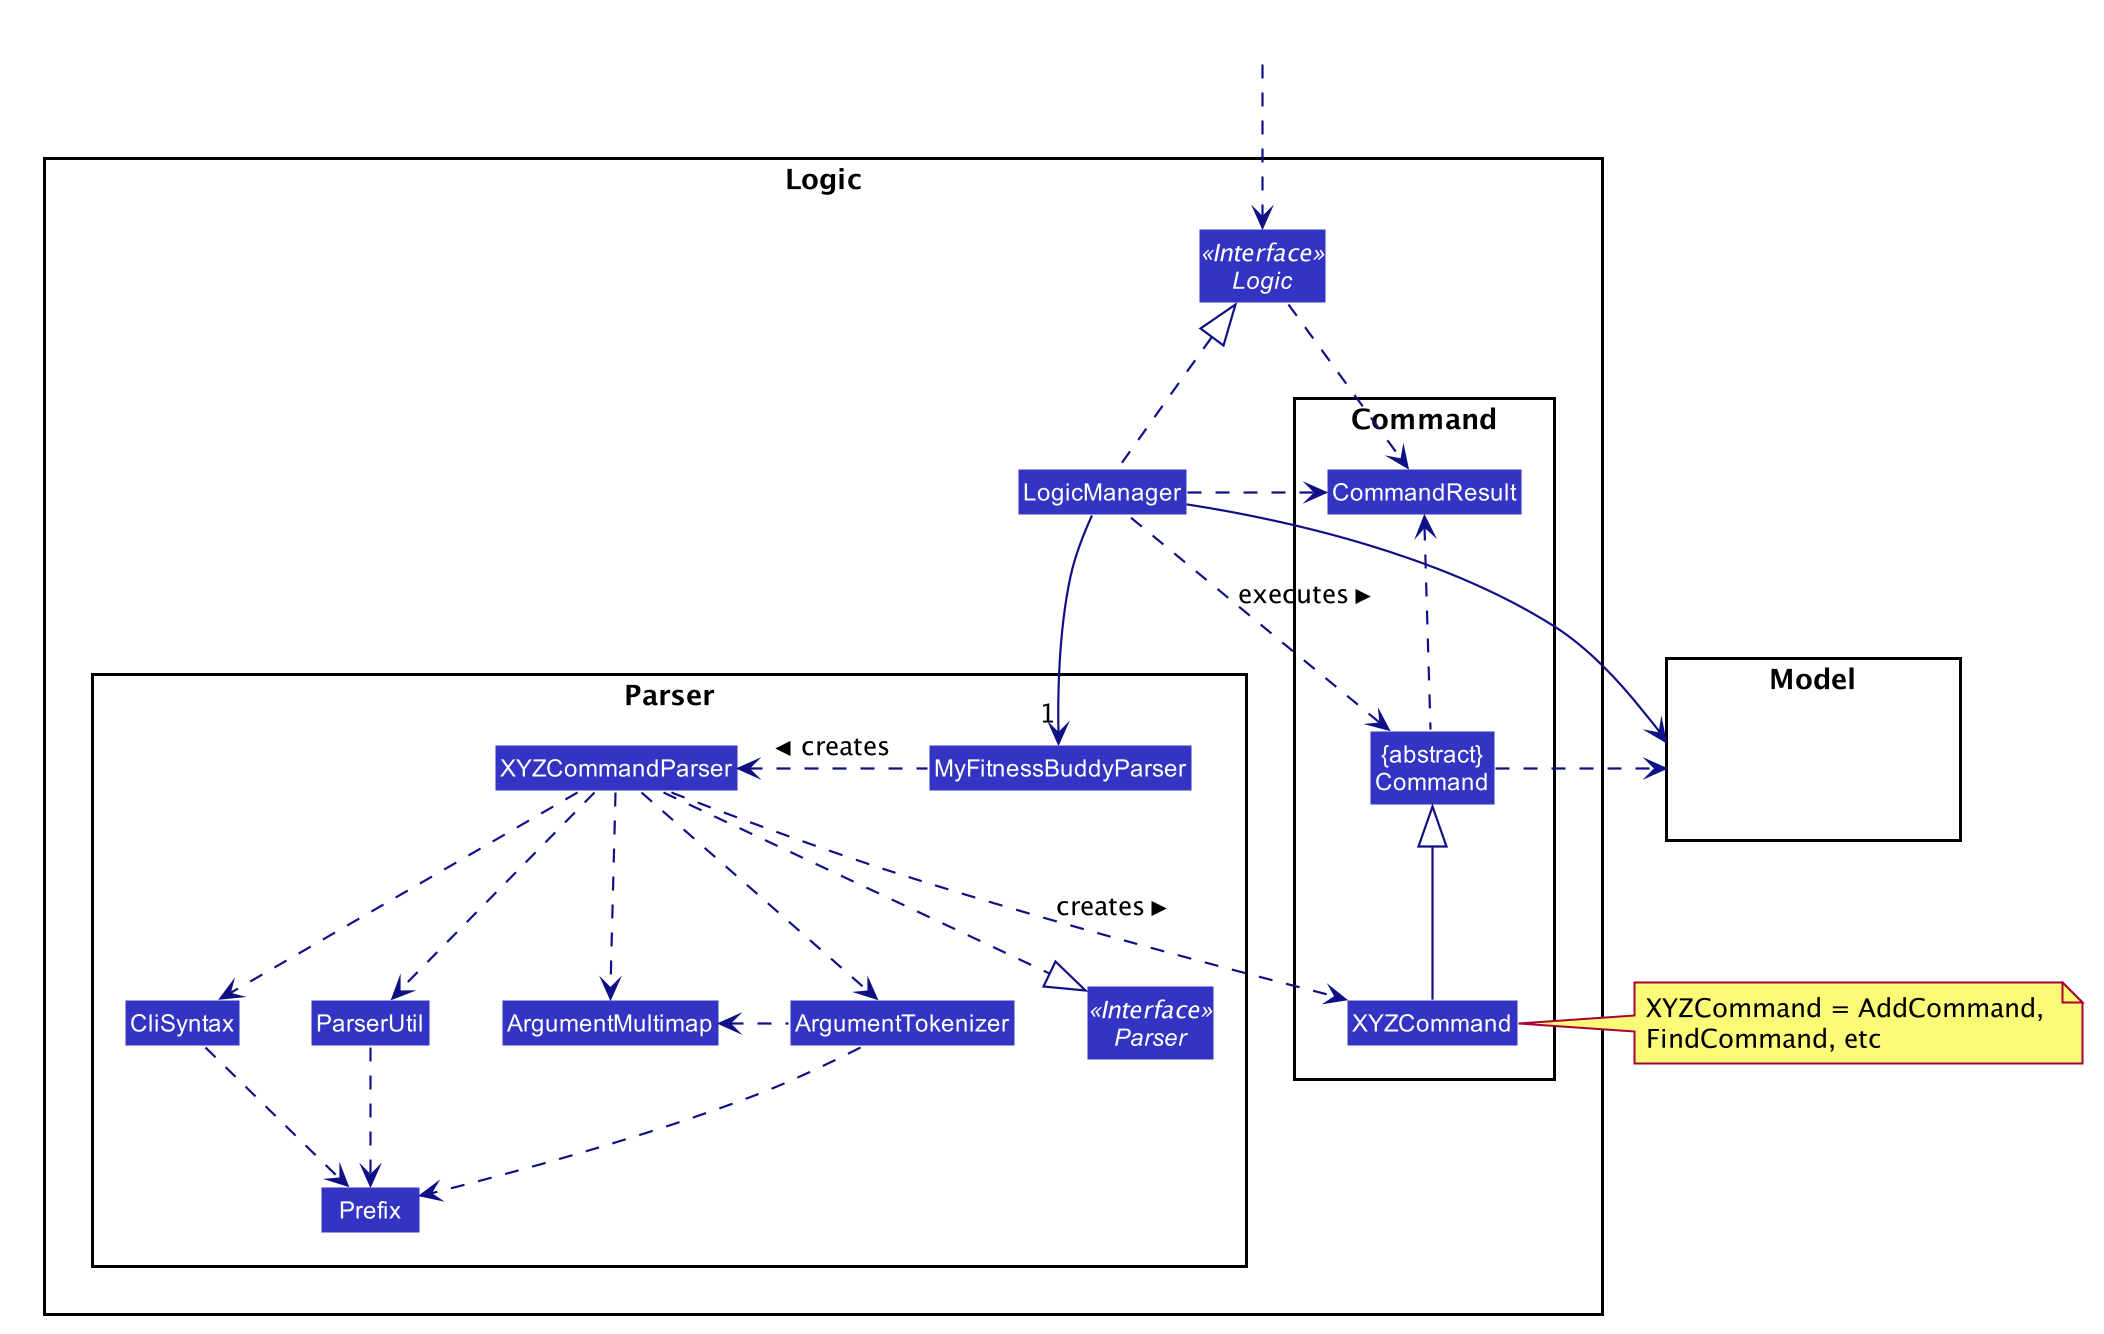

The diagram above was rendered by PlantUML. Its source (embedded in the PNG):
@startuml








skinparam BackgroundColor #FFFFFFF

skinparam Shadowing false

skinparam Class {
    FontColor #FFFFFF
    BorderThickness 1
    BorderColor #FFFFFF
    StereotypeFontColor #FFFFFF
    FontName Arial
}

skinparam Actor {
    BorderColor #000000
    Color #000000
    FontName Arial
}

skinparam Sequence {
    MessageAlign center
    BoxFontSize 15
    BoxPadding 0
    BoxFontColor #FFFFFF
    FontName Arial
}

skinparam Participant {
    FontColor #FFFFFFF
    Padding 20
}

skinparam MinClassWidth 50
skinparam ParticipantPadding 10
skinparam Shadowing false
skinparam DefaultTextAlignment center
skinparam packageStyle Rectangle

hide footbox
hide members
hide circle
skinparam arrowThickness 1.1
skinparam arrowColor #101086
skinparam classBackgroundColor #3333C4

package Logic {

package Parser {
Interface Parser <<Interface>>
Class MyFitnessBuddyParser
Class XYZCommandParser
Class CliSyntax
Class ParserUtil
Class ArgumentMultimap
Class ArgumentTokenizer
Class Prefix
}

package Command {
Class XYZCommand
Class CommandResult
Class "{abstract}\nCommand" as Command
}

Interface Logic <<Interface>>
Class LogicManager
}

package Model{
Class HiddenModel #FFFFFF
}

Class HiddenOutside #FFFFFF
HiddenOutside ..> Logic

LogicManager .up.|> Logic
LogicManager -->"1" MyFitnessBuddyParser
MyFitnessBuddyParser .left.> XYZCommandParser: creates >

XYZCommandParser ..> XYZCommand : creates >
XYZCommandParser ..|> Parser
XYZCommandParser ..> ArgumentMultimap
XYZCommandParser ..> ArgumentTokenizer
ArgumentTokenizer .left.> ArgumentMultimap
XYZCommandParser ..> CliSyntax
CliSyntax ..> Prefix
XYZCommandParser ..> ParserUtil
ParserUtil .down.> Prefix
ArgumentTokenizer .down.> Prefix
XYZCommand -up-|> Command
LogicManager .left.> Command : executes >

LogicManager --> Model
Command .right.> Model
note right of XYZCommand: XYZCommand = AddCommand, \nFindCommand, etc

Logic ..> CommandResult
LogicManager .down.> CommandResult
Command .up.> CommandResult
CommandResult -[hidden]-> Parser
@enduml